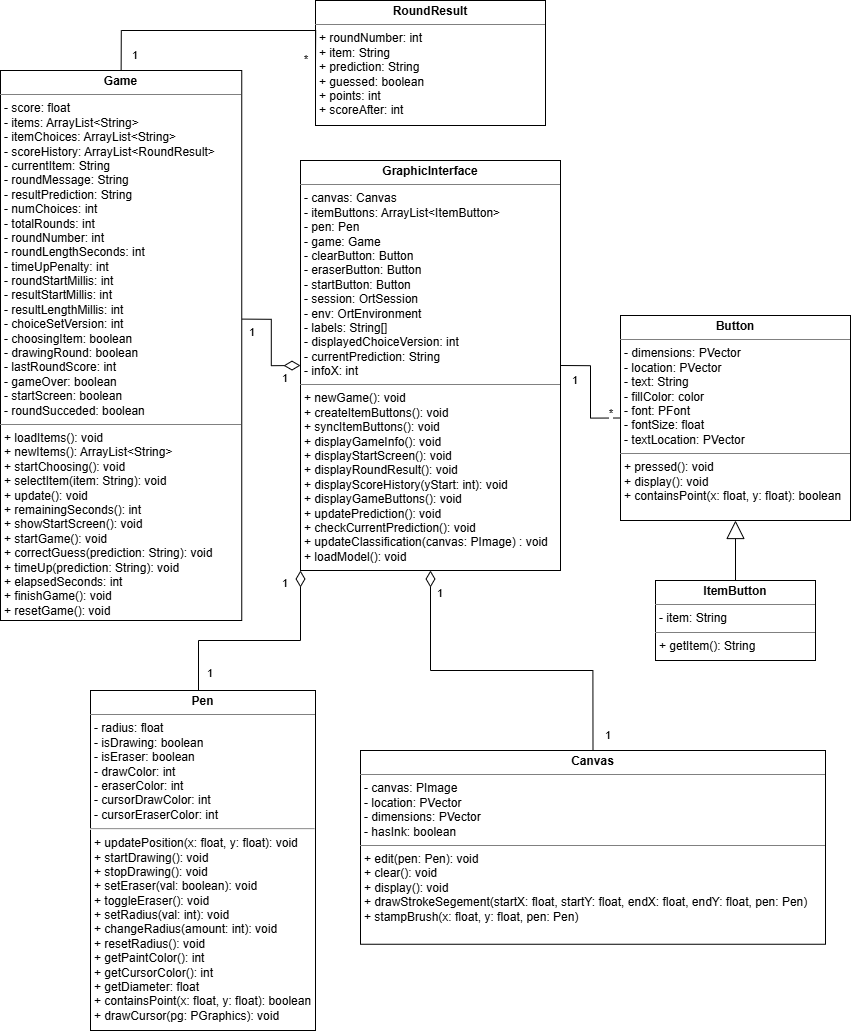

The diagram above was exported from draw.io. Its source (the exported page's mxGraphModel, read from the mxfile embedded in the PNG):
<mxGraphModel dx="3690" dy="4912" grid="1" gridSize="10" guides="1" tooltips="1" connect="1" arrows="1" fold="1" page="1" pageScale="1" pageWidth="850" pageHeight="1100" math="0" shadow="0">
  <root>
    <mxCell id="0" />
    <mxCell id="1" parent="0" />
    <mxCell id="PfyNE9BP-iGuNYcBKfBX-5" parent="1" style="verticalAlign=top;align=left;overflow=fill;html=1;whiteSpace=wrap;imageAspect=0;container=0;" value="&lt;p style=&quot;margin:0px;margin-top:4px;text-align:center;&quot;&gt;&lt;b&gt;GraphicInterface&lt;/b&gt;&lt;/p&gt;&lt;hr size=&quot;1&quot; style=&quot;border-style:solid;&quot;&gt;&lt;p style=&quot;margin:0px;margin-left:4px;&quot;&gt;- canvas: Canvas&lt;/p&gt;&lt;p style=&quot;margin:0px;margin-left:4px;&quot;&gt;- itemButtons: ArrayList&amp;lt;ItemButton&amp;gt;&lt;/p&gt;&lt;p style=&quot;margin:0px;margin-left:4px;&quot;&gt;&lt;span style=&quot;background-color: transparent; color: light-dark(rgb(0, 0, 0), rgb(255, 255, 255));&quot;&gt;- pen: Pen&lt;/span&gt;&lt;/p&gt;&lt;p style=&quot;margin:0px;margin-left:4px;&quot;&gt;&lt;span style=&quot;background-color: transparent; color: light-dark(rgb(0, 0, 0), rgb(255, 255, 255));&quot;&gt;- game: Game&lt;/span&gt;&lt;/p&gt;&lt;p style=&quot;margin:0px;margin-left:4px;&quot;&gt;- clearButton: Button&lt;/p&gt;&lt;p style=&quot;margin:0px;margin-left:4px;&quot;&gt;- eraserButton: Button&lt;/p&gt;&lt;p style=&quot;margin:0px;margin-left:4px;&quot;&gt;- startButton: Button&lt;/p&gt;&lt;p style=&quot;margin:0px;margin-left:4px;&quot;&gt;- session: OrtSession&lt;/p&gt;&lt;p style=&quot;margin:0px;margin-left:4px;&quot;&gt;- env: OrtEnvironment&lt;/p&gt;&lt;p style=&quot;margin:0px;margin-left:4px;&quot;&gt;- labels: String[]&lt;/p&gt;&lt;p style=&quot;margin:0px;margin-left:4px;&quot;&gt;- displayedChoiceVersion: int&lt;/p&gt;&lt;p style=&quot;margin:0px;margin-left:4px;&quot;&gt;- currentPrediction: String&lt;/p&gt;&lt;p style=&quot;margin:0px;margin-left:4px;&quot;&gt;- infoX: int&lt;/p&gt;&lt;hr size=&quot;1&quot; style=&quot;border-style:solid;&quot;&gt;&lt;p style=&quot;margin:0px;margin-left:4px;&quot;&gt;+ newGame(): void&lt;/p&gt;&lt;p style=&quot;margin:0px;margin-left:4px;&quot;&gt;+ createItemButtons(): void&lt;/p&gt;&lt;p style=&quot;margin:0px;margin-left:4px;&quot;&gt;&lt;span style=&quot;background-color: transparent; color: light-dark(rgb(0, 0, 0), rgb(255, 255, 255));&quot;&gt;+ syncItemButtons(): void&lt;/span&gt;&lt;/p&gt;&lt;p style=&quot;margin:0px;margin-left:4px;&quot;&gt;+ displayGameInfo(): void&lt;/p&gt;&lt;p style=&quot;margin:0px;margin-left:4px;&quot;&gt;+ displayStartScreen(): void&lt;/p&gt;&lt;p style=&quot;margin:0px;margin-left:4px;&quot;&gt;+ displayRoundResult(): void&lt;/p&gt;&lt;p style=&quot;margin:0px;margin-left:4px;&quot;&gt;+ displayScoreHistory(yStart: int): void&lt;/p&gt;&lt;p style=&quot;margin:0px;margin-left:4px;&quot;&gt;+ displayGameButtons(): void&lt;/p&gt;&lt;p style=&quot;margin:0px;margin-left:4px;&quot;&gt;+ updatePrediction(): void&lt;/p&gt;&lt;p style=&quot;margin:0px;margin-left:4px;&quot;&gt;+ checkCurrentPrediction(): void&lt;/p&gt;&lt;p style=&quot;margin:0px;margin-left:4px;&quot;&gt;+ updateClassification(canvas: PImage) : void&lt;/p&gt;&lt;p style=&quot;margin:0px;margin-left:4px;&quot;&gt;+ loadModel(): void&lt;/p&gt;&lt;p style=&quot;margin:0px;margin-left:4px;&quot;&gt;&lt;br&gt;&lt;/p&gt;&lt;p style=&quot;margin:0px;margin-left:4px;&quot;&gt;&lt;br&gt;&lt;/p&gt;" vertex="1">
      <mxGeometry height="410" width="260" x="230" y="50" as="geometry" />
    </mxCell>
    <mxCell id="PfyNE9BP-iGuNYcBKfBX-30" edge="1" parent="1" source="PfyNE9BP-iGuNYcBKfBX-5" style="endArrow=none;html=1;edgeStyle=orthogonalEdgeStyle;rounded=0;exitX=1;exitY=0.5;exitDx=0;exitDy=0;entryX=0;entryY=0.5;entryDx=0;entryDy=0;" target="PfyNE9BP-iGuNYcBKfBX-33" value="">
      <mxGeometry relative="1" as="geometry">
        <mxPoint x="500" y="280" as="sourcePoint" />
        <mxPoint x="600" y="290" as="targetPoint" />
      </mxGeometry>
    </mxCell>
    <mxCell id="PfyNE9BP-iGuNYcBKfBX-31" connectable="0" parent="PfyNE9BP-iGuNYcBKfBX-30" style="edgeLabel;resizable=0;html=1;align=left;verticalAlign=bottom;" value="1" vertex="1">
      <mxGeometry relative="1" x="-1" as="geometry">
        <mxPoint x="10" y="20" as="offset" />
      </mxGeometry>
    </mxCell>
    <mxCell id="PfyNE9BP-iGuNYcBKfBX-32" connectable="0" parent="PfyNE9BP-iGuNYcBKfBX-30" style="edgeLabel;resizable=0;html=1;align=right;verticalAlign=bottom;" value="*" vertex="1">
      <mxGeometry relative="1" x="1" as="geometry">
        <mxPoint x="-10" as="offset" />
      </mxGeometry>
    </mxCell>
    <mxCell id="PfyNE9BP-iGuNYcBKfBX-33" parent="1" style="verticalAlign=top;align=left;overflow=fill;html=1;whiteSpace=wrap;imageAspect=0;container=0;" value="&lt;p style=&quot;margin:0px;margin-top:4px;text-align:center;&quot;&gt;&lt;b&gt;Button&lt;/b&gt;&lt;/p&gt;&lt;hr size=&quot;1&quot; style=&quot;border-style:solid;&quot;&gt;&lt;p style=&quot;margin:0px;margin-left:4px;&quot;&gt;- dimensions: PVector&lt;/p&gt;&lt;p style=&quot;margin:0px;margin-left:4px;&quot;&gt;- location: PVector&lt;/p&gt;&lt;p style=&quot;margin:0px;margin-left:4px;&quot;&gt;- text: String&lt;/p&gt;&lt;p style=&quot;margin:0px;margin-left:4px;&quot;&gt;- fillColor: color&lt;/p&gt;&lt;p style=&quot;margin:0px;margin-left:4px;&quot;&gt;- font: PFont&lt;/p&gt;&lt;p style=&quot;margin:0px;margin-left:4px;&quot;&gt;- fontSize: float&lt;/p&gt;&lt;p style=&quot;margin:0px;margin-left:4px;&quot;&gt;- textLocation: PVector&lt;/p&gt;&lt;hr size=&quot;1&quot; style=&quot;border-style:solid;&quot;&gt;&lt;p style=&quot;margin:0px;margin-left:4px;&quot;&gt;+ pressed(): void&lt;/p&gt;&lt;p style=&quot;margin:0px;margin-left:4px;&quot;&gt;+ display(): void&lt;/p&gt;&lt;p style=&quot;margin:0px;margin-left:4px;&quot;&gt;+ containsPoint(x: float, y: float): boolean&lt;/p&gt;" vertex="1">
      <mxGeometry height="205" width="230" x="550" y="205" as="geometry" />
    </mxCell>
    <mxCell id="PfyNE9BP-iGuNYcBKfBX-35" edge="1" parent="1" source="PfyNE9BP-iGuNYcBKfBX-37" style="endArrow=block;endSize=16;endFill=0;html=1;rounded=0;entryX=0.5;entryY=1;entryDx=0;entryDy=0;exitX=0.5;exitY=0;exitDx=0;exitDy=0;" target="PfyNE9BP-iGuNYcBKfBX-33" value="">
      <mxGeometry relative="1" width="160" as="geometry">
        <Array as="points" />
        <mxPoint x="791" y="482" as="sourcePoint" />
        <mxPoint x="670" y="370" as="targetPoint" />
      </mxGeometry>
    </mxCell>
    <mxCell id="PfyNE9BP-iGuNYcBKfBX-37" parent="1" style="verticalAlign=top;align=left;overflow=fill;html=1;whiteSpace=wrap;imageAspect=0;container=0;" value="&lt;p style=&quot;margin:0px;margin-top:4px;text-align:center;&quot;&gt;&lt;b&gt;ItemButton&lt;/b&gt;&lt;/p&gt;&lt;hr size=&quot;1&quot; style=&quot;border-style:solid;&quot;&gt;&lt;p style=&quot;margin:0px;margin-left:4px;&quot;&gt;- item: String&lt;br&gt;&lt;/p&gt;&lt;hr size=&quot;1&quot; style=&quot;border-style:solid;&quot;&gt;&lt;p style=&quot;margin:0px;margin-left:4px;&quot;&gt;&lt;span style=&quot;background-color: transparent; color: light-dark(rgb(0, 0, 0), rgb(255, 255, 255));&quot;&gt;+ getItem(): String&lt;/span&gt;&lt;/p&gt;" vertex="1">
      <mxGeometry height="80" width="160" x="585" y="470" as="geometry" />
    </mxCell>
    <mxCell id="PfyNE9BP-iGuNYcBKfBX-41" edge="1" parent="1" source="PfyNE9BP-iGuNYcBKfBX-5" style="endArrow=none;html=1;endSize=12;startArrow=diamondThin;startSize=14;startFill=0;edgeStyle=orthogonalEdgeStyle;rounded=0;exitX=0;exitY=0.5;exitDx=0;exitDy=0;endFill=0;entryX=1.002;entryY=0.452;entryDx=0;entryDy=0;entryPerimeter=0;" target="32SScNfv9cGodsxz7ycw-2" value="">
      <mxGeometry relative="1" as="geometry">
        <mxPoint x="310" y="280" as="sourcePoint" />
        <mxPoint x="180" y="130" as="targetPoint" />
      </mxGeometry>
    </mxCell>
    <mxCell id="PfyNE9BP-iGuNYcBKfBX-42" connectable="0" parent="PfyNE9BP-iGuNYcBKfBX-41" style="edgeLabel;resizable=0;html=1;align=left;verticalAlign=top;" value="1" vertex="1">
      <mxGeometry relative="1" x="-1" as="geometry">
        <mxPoint x="-20" as="offset" />
      </mxGeometry>
    </mxCell>
    <mxCell id="PfyNE9BP-iGuNYcBKfBX-43" connectable="0" parent="PfyNE9BP-iGuNYcBKfBX-41" style="edgeLabel;resizable=0;html=1;align=right;verticalAlign=top;" value="1" vertex="1">
      <mxGeometry relative="1" x="1" as="geometry">
        <mxPoint x="10" as="offset" />
      </mxGeometry>
    </mxCell>
    <mxCell id="PfyNE9BP-iGuNYcBKfBX-46" parent="1" style="verticalAlign=top;align=left;overflow=fill;html=1;whiteSpace=wrap;imageAspect=0;container=0;" value="&lt;p style=&quot;margin:0px;margin-top:4px;text-align:center;&quot;&gt;&lt;b&gt;Pen&lt;/b&gt;&lt;/p&gt;&lt;hr size=&quot;1&quot; style=&quot;border-style:solid;&quot;&gt;&lt;p style=&quot;margin:0px;margin-left:4px;&quot;&gt;- radius: float&lt;br&gt;&lt;/p&gt;&lt;p style=&quot;margin:0px;margin-left:4px;&quot;&gt;- isDrawing: boolean&lt;/p&gt;&lt;p style=&quot;margin:0px;margin-left:4px;&quot;&gt;- isEraser: boolean&lt;/p&gt;&lt;p style=&quot;margin:0px;margin-left:4px;&quot;&gt;- drawColor: int&lt;/p&gt;&lt;p style=&quot;margin:0px;margin-left:4px;&quot;&gt;- eraserColor: int&lt;/p&gt;&lt;p style=&quot;margin:0px;margin-left:4px;&quot;&gt;- cursorDrawColor: int&lt;/p&gt;&lt;p style=&quot;margin:0px;margin-left:4px;&quot;&gt;- cursorEraserColor: int&lt;/p&gt;&lt;hr&gt;&lt;p style=&quot;margin:0px;margin-left:4px;&quot;&gt;+ updatePosition(x: float, y: float): void&lt;/p&gt;&lt;p style=&quot;margin:0px;margin-left:4px;&quot;&gt;+ startDrawing(): void&lt;/p&gt;&lt;p style=&quot;margin:0px;margin-left:4px;&quot;&gt;+ stopDrawing(): void&lt;/p&gt;&lt;p style=&quot;margin:0px;margin-left:4px;&quot;&gt;+ setEraser(val: boolean): void&lt;/p&gt;&lt;p style=&quot;margin:0px;margin-left:4px;&quot;&gt;+ toggleEraser(): void&lt;/p&gt;&lt;p style=&quot;margin:0px;margin-left:4px;&quot;&gt;+ setRadius(val: int): void&lt;/p&gt;&lt;p style=&quot;margin:0px;margin-left:4px;&quot;&gt;+ changeRadius(amount: int): void&lt;/p&gt;&lt;p style=&quot;margin:0px;margin-left:4px;&quot;&gt;+ resetRadius(): void&lt;/p&gt;&lt;p style=&quot;margin:0px;margin-left:4px;&quot;&gt;+ getPaintColor(): int&lt;/p&gt;&lt;p style=&quot;margin:0px;margin-left:4px;&quot;&gt;+ getCursorColor(): int&lt;/p&gt;&lt;p style=&quot;margin:0px;margin-left:4px;&quot;&gt;+ getDiameter: float&lt;/p&gt;&lt;p style=&quot;margin:0px;margin-left:4px;&quot;&gt;+ containsPoint(x: float, y: float): boolean&lt;/p&gt;&lt;p style=&quot;margin:0px;margin-left:4px;&quot;&gt;+ drawCursor(pg: PGraphics): void&lt;/p&gt;" vertex="1">
      <mxGeometry height="340" width="225" x="20" y="580" as="geometry" />
    </mxCell>
    <mxCell id="PfyNE9BP-iGuNYcBKfBX-47" edge="1" parent="1" source="PfyNE9BP-iGuNYcBKfBX-5" style="endArrow=none;html=1;endSize=12;startArrow=diamondThin;startSize=14;startFill=0;edgeStyle=orthogonalEdgeStyle;rounded=0;exitX=0;exitY=1;exitDx=0;exitDy=0;entryX=0.5;entryY=0;entryDx=0;entryDy=0;endFill=0;" target="PfyNE9BP-iGuNYcBKfBX-46" value="">
      <mxGeometry relative="1" as="geometry">
        <Array as="points">
          <mxPoint x="230" y="530" />
          <mxPoint x="128" y="530" />
          <mxPoint x="128" y="580" />
        </Array>
        <mxPoint x="280" y="410" as="sourcePoint" />
        <mxPoint x="205" y="410" as="targetPoint" />
      </mxGeometry>
    </mxCell>
    <mxCell id="PfyNE9BP-iGuNYcBKfBX-48" connectable="0" parent="PfyNE9BP-iGuNYcBKfBX-47" style="edgeLabel;resizable=0;html=1;align=left;verticalAlign=top;" value="1" vertex="1">
      <mxGeometry relative="1" x="-1" as="geometry">
        <mxPoint x="-20" as="offset" />
      </mxGeometry>
    </mxCell>
    <mxCell id="PfyNE9BP-iGuNYcBKfBX-50" connectable="0" parent="1" style="edgeLabel;resizable=0;html=1;align=right;verticalAlign=top;" value="1" vertex="1">
      <mxGeometry x="140" y="550" as="geometry" />
    </mxCell>
    <mxCell id="rN4KdZMFN8KWZemk00hO-4" edge="1" parent="1" source="PfyNE9BP-iGuNYcBKfBX-5" style="endArrow=none;html=1;endSize=12;startArrow=diamondThin;startSize=14;startFill=0;edgeStyle=orthogonalEdgeStyle;rounded=0;exitX=0.5;exitY=1;exitDx=0;exitDy=0;endFill=0;entryX=0.5;entryY=0;entryDx=0;entryDy=0;" target="32SScNfv9cGodsxz7ycw-1" value="">
      <mxGeometry relative="1" as="geometry">
        <Array as="points">
          <mxPoint x="360" y="560" />
          <mxPoint x="522" y="560" />
        </Array>
        <mxPoint x="490" y="230" as="sourcePoint" />
        <mxPoint x="510" y="610" as="targetPoint" />
      </mxGeometry>
    </mxCell>
    <mxCell id="rN4KdZMFN8KWZemk00hO-5" connectable="0" parent="rN4KdZMFN8KWZemk00hO-4" style="edgeLabel;resizable=0;html=1;align=left;verticalAlign=top;" value="1" vertex="1">
      <mxGeometry relative="1" x="-1" as="geometry">
        <mxPoint x="5" y="10" as="offset" />
      </mxGeometry>
    </mxCell>
    <mxCell id="rN4KdZMFN8KWZemk00hO-6" connectable="0" parent="rN4KdZMFN8KWZemk00hO-4" style="edgeLabel;resizable=0;html=1;align=right;verticalAlign=top;" value="1" vertex="1">
      <mxGeometry relative="1" x="1" as="geometry">
        <mxPoint x="15" y="-30" as="offset" />
      </mxGeometry>
    </mxCell>
    <mxCell id="32SScNfv9cGodsxz7ycw-1" parent="1" style="verticalAlign=top;align=left;overflow=fill;html=1;whiteSpace=wrap;imageAspect=0;container=0;" value="&lt;p style=&quot;margin:0px;margin-top:4px;text-align:center;&quot;&gt;&lt;b&gt;Canvas&lt;/b&gt;&lt;/p&gt;&lt;hr size=&quot;1&quot; style=&quot;border-style:solid;&quot;&gt;&lt;p style=&quot;margin:0px;margin-left:4px;&quot;&gt;- canvas: PImage&lt;/p&gt;&lt;p style=&quot;margin:0px;margin-left:4px;&quot;&gt;- location: PVector&lt;/p&gt;&lt;p style=&quot;margin:0px;margin-left:4px;&quot;&gt;- dimensions: PVector&lt;/p&gt;&lt;p style=&quot;margin:0px;margin-left:4px;&quot;&gt;- hasInk: boolean&lt;/p&gt;&lt;hr size=&quot;1&quot; style=&quot;border-style:solid;&quot;&gt;&lt;p style=&quot;margin:0px;margin-left:4px;&quot;&gt;&lt;span style=&quot;background-color: transparent; color: light-dark(rgb(0, 0, 0), rgb(255, 255, 255));&quot;&gt;+ edit(pen: Pen): void&lt;/span&gt;&lt;/p&gt;&lt;p style=&quot;margin:0px;margin-left:4px;&quot;&gt;&lt;span style=&quot;background-color: transparent; color: light-dark(rgb(0, 0, 0), rgb(255, 255, 255));&quot;&gt;+ clear(): void&lt;/span&gt;&lt;/p&gt;&lt;p style=&quot;margin:0px;margin-left:4px;&quot;&gt;&lt;span style=&quot;background-color: transparent; color: light-dark(rgb(0, 0, 0), rgb(255, 255, 255));&quot;&gt;+ display(): void&lt;/span&gt;&lt;/p&gt;&lt;p style=&quot;margin:0px;margin-left:4px;&quot;&gt;&lt;span style=&quot;background-color: transparent; color: light-dark(rgb(0, 0, 0), rgb(255, 255, 255));&quot;&gt;+ drawStrokeSegement(startX: float, startY: float, endX: float, endY: float, pen: Pen)&lt;/span&gt;&lt;/p&gt;&lt;p style=&quot;margin:0px;margin-left:4px;&quot;&gt;&lt;span style=&quot;background-color: transparent; color: light-dark(rgb(0, 0, 0), rgb(255, 255, 255));&quot;&gt;+ stampBrush(x: float, y: float, pen: Pen)&lt;/span&gt;&lt;/p&gt;" vertex="1">
      <mxGeometry height="193.75" width="465" x="290" y="640" as="geometry" />
    </mxCell>
    <mxCell id="32SScNfv9cGodsxz7ycw-2" parent="1" style="verticalAlign=top;align=left;overflow=fill;html=1;whiteSpace=wrap;imageAspect=0;container=0;" value="&lt;p style=&quot;margin:0px;margin-top:4px;text-align:center;&quot;&gt;&lt;b&gt;Game&lt;/b&gt;&lt;/p&gt;&lt;hr size=&quot;1&quot; style=&quot;border-style:solid;&quot;&gt;&lt;p style=&quot;margin:0px;margin-left:4px;&quot;&gt;&lt;span style=&quot;background-color: transparent; color: light-dark(rgb(0, 0, 0), rgb(255, 255, 255));&quot;&gt;- score: float&lt;/span&gt;&lt;/p&gt;&lt;p style=&quot;margin:0px;margin-left:4px;&quot;&gt;&lt;span style=&quot;background-color: transparent; color: light-dark(rgb(0, 0, 0), rgb(255, 255, 255));&quot;&gt;- items: ArrayList&amp;lt;String&amp;gt;&lt;/span&gt;&lt;/p&gt;&lt;p style=&quot;margin:0px;margin-left:4px;&quot;&gt;&lt;span style=&quot;background-color: transparent; color: light-dark(rgb(0, 0, 0), rgb(255, 255, 255));&quot;&gt;- itemChoices: ArrayList&amp;lt;String&amp;gt;&lt;/span&gt;&lt;/p&gt;&lt;p style=&quot;margin:0px;margin-left:4px;&quot;&gt;&lt;span style=&quot;background-color: transparent; color: light-dark(rgb(0, 0, 0), rgb(255, 255, 255));&quot;&gt;- scoreHistory: ArrayList&amp;lt;RoundResult&amp;gt;&lt;/span&gt;&lt;/p&gt;&lt;p style=&quot;margin:0px;margin-left:4px;&quot;&gt;&lt;span style=&quot;background-color: transparent; color: light-dark(rgb(0, 0, 0), rgb(255, 255, 255));&quot;&gt;- currentItem: String&lt;/span&gt;&lt;/p&gt;&lt;p style=&quot;margin:0px;margin-left:4px;&quot;&gt;&lt;span style=&quot;background-color: transparent; color: light-dark(rgb(0, 0, 0), rgb(255, 255, 255));&quot;&gt;- roundMessage: String&lt;/span&gt;&lt;/p&gt;&lt;p style=&quot;margin:0px;margin-left:4px;&quot;&gt;&lt;span style=&quot;background-color: transparent; color: light-dark(rgb(0, 0, 0), rgb(255, 255, 255));&quot;&gt;- resultPrediction: String&lt;/span&gt;&lt;/p&gt;&lt;p style=&quot;margin:0px;margin-left:4px;&quot;&gt;&lt;span style=&quot;background-color: transparent; color: light-dark(rgb(0, 0, 0), rgb(255, 255, 255));&quot;&gt;- numChoices: int&lt;/span&gt;&lt;/p&gt;&lt;p style=&quot;margin:0px;margin-left:4px;&quot;&gt;- totalRounds: int&lt;/p&gt;&lt;p style=&quot;margin:0px;margin-left:4px;&quot;&gt;- roundNumber: int&lt;/p&gt;&lt;p style=&quot;margin:0px;margin-left:4px;&quot;&gt;&lt;span style=&quot;background-color: transparent; color: light-dark(rgb(0, 0, 0), rgb(255, 255, 255));&quot;&gt;- roundLengthSeconds: int&lt;/span&gt;&lt;/p&gt;&lt;p style=&quot;margin:0px;margin-left:4px;&quot;&gt;&lt;span style=&quot;background-color: transparent; color: light-dark(rgb(0, 0, 0), rgb(255, 255, 255));&quot;&gt;- timeUpPenalty: int&lt;/span&gt;&lt;/p&gt;&lt;p style=&quot;margin:0px;margin-left:4px;&quot;&gt;&lt;span style=&quot;background-color: transparent; color: light-dark(rgb(0, 0, 0), rgb(255, 255, 255));&quot;&gt;- roundStartMillis: int&lt;/span&gt;&lt;/p&gt;&lt;p style=&quot;margin:0px;margin-left:4px;&quot;&gt;&lt;span style=&quot;background-color: transparent; color: light-dark(rgb(0, 0, 0), rgb(255, 255, 255));&quot;&gt;- resultStartMillis: int&lt;/span&gt;&lt;/p&gt;&lt;p style=&quot;margin:0px;margin-left:4px;&quot;&gt;&lt;span style=&quot;background-color: transparent; color: light-dark(rgb(0, 0, 0), rgb(255, 255, 255));&quot;&gt;- resultLengthMillis: int&lt;/span&gt;&lt;/p&gt;&lt;p style=&quot;margin:0px;margin-left:4px;&quot;&gt;- choiceSetVersion: int&lt;/p&gt;&lt;p style=&quot;margin:0px;margin-left:4px;&quot;&gt;- choosingItem: boolean&lt;/p&gt;&lt;p style=&quot;margin:0px;margin-left:4px;&quot;&gt;- drawingRound: boolean&lt;/p&gt;&lt;p style=&quot;margin:0px;margin-left:4px;&quot;&gt;- lastRoundScore: int&lt;/p&gt;&lt;p style=&quot;margin:0px;margin-left:4px;&quot;&gt;- gameOver: boolean&lt;/p&gt;&lt;p style=&quot;margin:0px;margin-left:4px;&quot;&gt;- startScreen: boolean&lt;/p&gt;&lt;p style=&quot;margin:0px;margin-left:4px;&quot;&gt;- roundSucceded: boolean&lt;/p&gt;&lt;hr size=&quot;1&quot; style=&quot;border-style:solid;&quot;&gt;&lt;p style=&quot;margin:0px;margin-left:4px;&quot;&gt;&lt;span style=&quot;background-color: transparent; color: light-dark(rgb(0, 0, 0), rgb(255, 255, 255));&quot;&gt;+ loadItems(): void&lt;/span&gt;&lt;/p&gt;&lt;p style=&quot;margin:0px;margin-left:4px;&quot;&gt;&lt;span style=&quot;background-color: transparent; color: light-dark(rgb(0, 0, 0), rgb(255, 255, 255));&quot;&gt;+ newItems(): ArrayList&amp;lt;String&amp;gt;&lt;/span&gt;&lt;/p&gt;&lt;p style=&quot;margin:0px;margin-left:4px;&quot;&gt;&lt;span style=&quot;background-color: transparent; color: light-dark(rgb(0, 0, 0), rgb(255, 255, 255));&quot;&gt;+ startChoosing(): void&lt;/span&gt;&lt;/p&gt;&lt;p style=&quot;margin:0px;margin-left:4px;&quot;&gt;&lt;span style=&quot;background-color: transparent; color: light-dark(rgb(0, 0, 0), rgb(255, 255, 255));&quot;&gt;+ selectItem(item: String): void&lt;/span&gt;&lt;/p&gt;&lt;p style=&quot;margin:0px;margin-left:4px;&quot;&gt;&lt;span style=&quot;background-color: transparent; color: light-dark(rgb(0, 0, 0), rgb(255, 255, 255));&quot;&gt;+ update(): void&lt;/span&gt;&lt;/p&gt;&lt;p style=&quot;margin:0px;margin-left:4px;&quot;&gt;&lt;span style=&quot;background-color: transparent; color: light-dark(rgb(0, 0, 0), rgb(255, 255, 255));&quot;&gt;+ remainingSeconds(): int&lt;/span&gt;&lt;/p&gt;&lt;p style=&quot;margin:0px;margin-left:4px;&quot;&gt;&lt;span style=&quot;background-color: transparent; color: light-dark(rgb(0, 0, 0), rgb(255, 255, 255));&quot;&gt;+ showStartScreen(): void&lt;/span&gt;&lt;/p&gt;&lt;p style=&quot;margin:0px;margin-left:4px;&quot;&gt;&lt;span style=&quot;background-color: transparent; color: light-dark(rgb(0, 0, 0), rgb(255, 255, 255));&quot;&gt;+ startGame(): void&lt;/span&gt;&lt;/p&gt;&lt;p style=&quot;margin:0px;margin-left:4px;&quot;&gt;+ correctGuess(prediction: String): void&lt;/p&gt;&lt;p style=&quot;margin:0px;margin-left:4px;&quot;&gt;+ timeUp(prediction: String): void&lt;/p&gt;&lt;p style=&quot;margin:0px;margin-left:4px;&quot;&gt;+ elapsedSeconds: int&lt;/p&gt;&lt;p style=&quot;margin:0px;margin-left:4px;&quot;&gt;+ finishGame(): void&lt;/p&gt;&lt;p style=&quot;margin:0px;margin-left:4px;&quot;&gt;+ resetGame(): void&lt;/p&gt;&lt;p style=&quot;margin:0px;margin-left:4px;&quot;&gt;&lt;br&gt;&lt;/p&gt;" vertex="1">
      <mxGeometry height="550" width="241.25" x="-70" y="-40" as="geometry" />
    </mxCell>
    <mxCell id="32SScNfv9cGodsxz7ycw-3" parent="1" style="verticalAlign=top;align=left;overflow=fill;html=1;whiteSpace=wrap;imageAspect=0;container=0;" value="&lt;p style=&quot;margin:0px;margin-top:4px;text-align:center;&quot;&gt;&lt;b&gt;RoundResult&lt;/b&gt;&lt;/p&gt;&lt;hr size=&quot;1&quot; style=&quot;border-style:solid;&quot;&gt;&lt;p style=&quot;margin:0px;margin-left:4px;&quot;&gt;+ roundNumber: int&lt;/p&gt;&lt;p style=&quot;margin:0px;margin-left:4px;&quot;&gt;+ item: String&lt;/p&gt;&lt;p style=&quot;margin:0px;margin-left:4px;&quot;&gt;+ prediction: String&lt;/p&gt;&lt;p style=&quot;margin:0px;margin-left:4px;&quot;&gt;+ guessed: boolean&lt;/p&gt;&lt;p style=&quot;margin:0px;margin-left:4px;&quot;&gt;+ points: int&lt;/p&gt;&lt;p style=&quot;margin:0px;margin-left:4px;&quot;&gt;+ scoreAfter: int&lt;/p&gt;" vertex="1">
      <mxGeometry height="125" width="230" x="245" y="-110" as="geometry" />
    </mxCell>
    <mxCell id="32SScNfv9cGodsxz7ycw-5" edge="1" parent="1" source="32SScNfv9cGodsxz7ycw-2" style="endArrow=none;html=1;edgeStyle=orthogonalEdgeStyle;rounded=0;entryX=0;entryY=0.5;entryDx=0;entryDy=0;exitX=0.5;exitY=0;exitDx=0;exitDy=0;" target="32SScNfv9cGodsxz7ycw-3" value="">
      <mxGeometry relative="1" as="geometry">
        <Array as="points">
          <mxPoint x="51" y="-80" />
          <mxPoint x="245" y="-80" />
        </Array>
        <mxPoint x="100" y="-80" as="sourcePoint" />
        <mxPoint x="220" y="-30" as="targetPoint" />
      </mxGeometry>
    </mxCell>
    <mxCell id="32SScNfv9cGodsxz7ycw-6" connectable="0" parent="32SScNfv9cGodsxz7ycw-5" style="edgeLabel;resizable=0;html=1;align=left;verticalAlign=bottom;" value="1" vertex="1">
      <mxGeometry relative="1" x="-1" as="geometry">
        <mxPoint x="9" y="-10" as="offset" />
      </mxGeometry>
    </mxCell>
    <mxCell id="32SScNfv9cGodsxz7ycw-7" connectable="0" parent="32SScNfv9cGodsxz7ycw-5" style="edgeLabel;resizable=0;html=1;align=right;verticalAlign=bottom;" value="*" vertex="1">
      <mxGeometry relative="1" x="1" as="geometry">
        <mxPoint x="-10" as="offset" />
      </mxGeometry>
    </mxCell>
  </root>
</mxGraphModel>